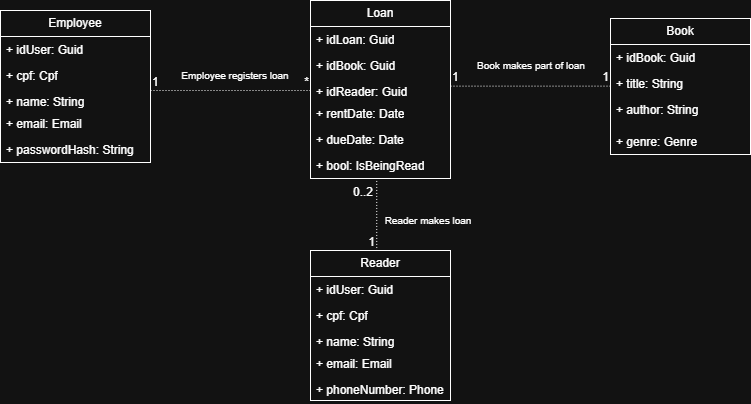

The diagram above was exported from draw.io. Its source (the exported page's mxGraphModel, read from the mxfile embedded in the PNG):
<mxGraphModel dx="1810" dy="536" grid="1" gridSize="10" guides="1" tooltips="1" connect="1" arrows="1" fold="1" page="1" pageScale="1" pageWidth="827" pageHeight="1169" math="0" shadow="0">
  <root>
    <mxCell id="0" />
    <mxCell id="1" parent="0" />
    <mxCell id="pohrobOrkpc67uT-B7Lr-1" value="Book" style="swimlane;fontStyle=0;childLayout=stackLayout;horizontal=1;startSize=26;fillColor=none;horizontalStack=0;resizeParent=1;resizeParentMax=0;resizeLast=0;collapsible=1;marginBottom=0;whiteSpace=wrap;html=1;" parent="1" vertex="1">
      <mxGeometry x="350" y="368" width="140" height="136" as="geometry" />
    </mxCell>
    <mxCell id="pohrobOrkpc67uT-B7Lr-2" value="+ idBook: Guid" style="text;strokeColor=none;fillColor=none;align=left;verticalAlign=top;spacingLeft=4;spacingRight=4;overflow=hidden;rotatable=0;points=[[0,0.5],[1,0.5]];portConstraint=eastwest;whiteSpace=wrap;html=1;" parent="pohrobOrkpc67uT-B7Lr-1" vertex="1">
      <mxGeometry y="26" width="140" height="26" as="geometry" />
    </mxCell>
    <mxCell id="pohrobOrkpc67uT-B7Lr-3" value="+ title: String" style="text;strokeColor=none;fillColor=none;align=left;verticalAlign=top;spacingLeft=4;spacingRight=4;overflow=hidden;rotatable=0;points=[[0,0.5],[1,0.5]];portConstraint=eastwest;whiteSpace=wrap;html=1;" parent="pohrobOrkpc67uT-B7Lr-1" vertex="1">
      <mxGeometry y="52" width="140" height="26" as="geometry" />
    </mxCell>
    <mxCell id="pohrobOrkpc67uT-B7Lr-4" value="+ author: String" style="text;strokeColor=none;fillColor=none;align=left;verticalAlign=top;spacingLeft=4;spacingRight=4;overflow=hidden;rotatable=0;points=[[0,0.5],[1,0.5]];portConstraint=eastwest;whiteSpace=wrap;html=1;" parent="pohrobOrkpc67uT-B7Lr-1" vertex="1">
      <mxGeometry y="78" width="140" height="32" as="geometry" />
    </mxCell>
    <mxCell id="pohrobOrkpc67uT-B7Lr-6" value="+ genre: Genre" style="text;strokeColor=none;fillColor=none;align=left;verticalAlign=top;spacingLeft=4;spacingRight=4;overflow=hidden;rotatable=0;points=[[0,0.5],[1,0.5]];portConstraint=eastwest;whiteSpace=wrap;html=1;" parent="pohrobOrkpc67uT-B7Lr-1" vertex="1">
      <mxGeometry y="110" width="140" height="26" as="geometry" />
    </mxCell>
    <mxCell id="pohrobOrkpc67uT-B7Lr-8" value="Loan" style="swimlane;fontStyle=0;childLayout=stackLayout;horizontal=1;startSize=26;fillColor=none;horizontalStack=0;resizeParent=1;resizeParentMax=0;resizeLast=0;collapsible=1;marginBottom=0;whiteSpace=wrap;html=1;" parent="1" vertex="1">
      <mxGeometry x="50" y="350" width="140" height="178" as="geometry" />
    </mxCell>
    <mxCell id="pohrobOrkpc67uT-B7Lr-9" value="+ idLoan: Guid" style="text;strokeColor=none;fillColor=none;align=left;verticalAlign=top;spacingLeft=4;spacingRight=4;overflow=hidden;rotatable=0;points=[[0,0.5],[1,0.5]];portConstraint=eastwest;whiteSpace=wrap;html=1;" parent="pohrobOrkpc67uT-B7Lr-8" vertex="1">
      <mxGeometry y="26" width="140" height="26" as="geometry" />
    </mxCell>
    <mxCell id="pohrobOrkpc67uT-B7Lr-10" value="+ idBook: Guid" style="text;strokeColor=none;fillColor=none;align=left;verticalAlign=top;spacingLeft=4;spacingRight=4;overflow=hidden;rotatable=0;points=[[0,0.5],[1,0.5]];portConstraint=eastwest;whiteSpace=wrap;html=1;" parent="pohrobOrkpc67uT-B7Lr-8" vertex="1">
      <mxGeometry y="52" width="140" height="26" as="geometry" />
    </mxCell>
    <mxCell id="pohrobOrkpc67uT-B7Lr-11" value="+ idReader: Guid" style="text;strokeColor=none;fillColor=none;align=left;verticalAlign=top;spacingLeft=4;spacingRight=4;overflow=hidden;rotatable=0;points=[[0,0.5],[1,0.5]];portConstraint=eastwest;whiteSpace=wrap;html=1;" parent="pohrobOrkpc67uT-B7Lr-8" vertex="1">
      <mxGeometry y="78" width="140" height="22" as="geometry" />
    </mxCell>
    <mxCell id="pohrobOrkpc67uT-B7Lr-14" value="+ rentDate: Date" style="text;strokeColor=none;fillColor=none;align=left;verticalAlign=top;spacingLeft=4;spacingRight=4;overflow=hidden;rotatable=0;points=[[0,0.5],[1,0.5]];portConstraint=eastwest;whiteSpace=wrap;html=1;" parent="pohrobOrkpc67uT-B7Lr-8" vertex="1">
      <mxGeometry y="100" width="140" height="26" as="geometry" />
    </mxCell>
    <mxCell id="pohrobOrkpc67uT-B7Lr-13" value="+ dueDate: Date" style="text;strokeColor=none;fillColor=none;align=left;verticalAlign=top;spacingLeft=4;spacingRight=4;overflow=hidden;rotatable=0;points=[[0,0.5],[1,0.5]];portConstraint=eastwest;whiteSpace=wrap;html=1;" parent="pohrobOrkpc67uT-B7Lr-8" vertex="1">
      <mxGeometry y="126" width="140" height="26" as="geometry" />
    </mxCell>
    <mxCell id="pohrobOrkpc67uT-B7Lr-12" value="+ bool: IsBeingRead" style="text;strokeColor=none;fillColor=none;align=left;verticalAlign=top;spacingLeft=4;spacingRight=4;overflow=hidden;rotatable=0;points=[[0,0.5],[1,0.5]];portConstraint=eastwest;whiteSpace=wrap;html=1;" parent="pohrobOrkpc67uT-B7Lr-8" vertex="1">
      <mxGeometry y="152" width="140" height="26" as="geometry" />
    </mxCell>
    <mxCell id="pohrobOrkpc67uT-B7Lr-30" value="Employee" style="swimlane;fontStyle=0;childLayout=stackLayout;horizontal=1;startSize=26;fillColor=none;horizontalStack=0;resizeParent=1;resizeParentMax=0;resizeLast=0;collapsible=1;marginBottom=0;whiteSpace=wrap;html=1;" parent="1" vertex="1">
      <mxGeometry x="-260" y="360" width="150" height="152" as="geometry" />
    </mxCell>
    <mxCell id="pohrobOrkpc67uT-B7Lr-31" value="+ idUser: Guid" style="text;strokeColor=none;fillColor=none;align=left;verticalAlign=top;spacingLeft=4;spacingRight=4;overflow=hidden;rotatable=0;points=[[0,0.5],[1,0.5]];portConstraint=eastwest;whiteSpace=wrap;html=1;" parent="pohrobOrkpc67uT-B7Lr-30" vertex="1">
      <mxGeometry y="26" width="150" height="26" as="geometry" />
    </mxCell>
    <mxCell id="pohrobOrkpc67uT-B7Lr-32" value="+ cpf: Cpf" style="text;strokeColor=none;fillColor=none;align=left;verticalAlign=top;spacingLeft=4;spacingRight=4;overflow=hidden;rotatable=0;points=[[0,0.5],[1,0.5]];portConstraint=eastwest;whiteSpace=wrap;html=1;" parent="pohrobOrkpc67uT-B7Lr-30" vertex="1">
      <mxGeometry y="52" width="150" height="26" as="geometry" />
    </mxCell>
    <mxCell id="pohrobOrkpc67uT-B7Lr-33" value="+ name: String" style="text;strokeColor=none;fillColor=none;align=left;verticalAlign=top;spacingLeft=4;spacingRight=4;overflow=hidden;rotatable=0;points=[[0,0.5],[1,0.5]];portConstraint=eastwest;whiteSpace=wrap;html=1;" parent="pohrobOrkpc67uT-B7Lr-30" vertex="1">
      <mxGeometry y="78" width="150" height="22" as="geometry" />
    </mxCell>
    <mxCell id="pohrobOrkpc67uT-B7Lr-34" value="+ email: Email&amp;nbsp;" style="text;strokeColor=none;fillColor=none;align=left;verticalAlign=top;spacingLeft=4;spacingRight=4;overflow=hidden;rotatable=0;points=[[0,0.5],[1,0.5]];portConstraint=eastwest;whiteSpace=wrap;html=1;" parent="pohrobOrkpc67uT-B7Lr-30" vertex="1">
      <mxGeometry y="100" width="150" height="26" as="geometry" />
    </mxCell>
    <mxCell id="pohrobOrkpc67uT-B7Lr-43" value="+ passwordHash: String&amp;nbsp;" style="text;strokeColor=none;fillColor=none;align=left;verticalAlign=top;spacingLeft=4;spacingRight=4;overflow=hidden;rotatable=0;points=[[0,0.5],[1,0.5]];portConstraint=eastwest;whiteSpace=wrap;html=1;" parent="pohrobOrkpc67uT-B7Lr-30" vertex="1">
      <mxGeometry y="126" width="150" height="26" as="geometry" />
    </mxCell>
    <mxCell id="pohrobOrkpc67uT-B7Lr-37" value="Reader" style="swimlane;fontStyle=0;childLayout=stackLayout;horizontal=1;startSize=26;fillColor=none;horizontalStack=0;resizeParent=1;resizeParentMax=0;resizeLast=0;collapsible=1;marginBottom=0;whiteSpace=wrap;html=1;" parent="1" vertex="1">
      <mxGeometry x="50" y="600" width="140" height="150" as="geometry" />
    </mxCell>
    <mxCell id="pohrobOrkpc67uT-B7Lr-38" value="+ idUser: Guid" style="text;strokeColor=none;fillColor=none;align=left;verticalAlign=top;spacingLeft=4;spacingRight=4;overflow=hidden;rotatable=0;points=[[0,0.5],[1,0.5]];portConstraint=eastwest;whiteSpace=wrap;html=1;" parent="pohrobOrkpc67uT-B7Lr-37" vertex="1">
      <mxGeometry y="26" width="140" height="26" as="geometry" />
    </mxCell>
    <mxCell id="pohrobOrkpc67uT-B7Lr-39" value="+ cpf: Cpf" style="text;strokeColor=none;fillColor=none;align=left;verticalAlign=top;spacingLeft=4;spacingRight=4;overflow=hidden;rotatable=0;points=[[0,0.5],[1,0.5]];portConstraint=eastwest;whiteSpace=wrap;html=1;" parent="pohrobOrkpc67uT-B7Lr-37" vertex="1">
      <mxGeometry y="52" width="140" height="26" as="geometry" />
    </mxCell>
    <mxCell id="pohrobOrkpc67uT-B7Lr-40" value="+ name: String" style="text;strokeColor=none;fillColor=none;align=left;verticalAlign=top;spacingLeft=4;spacingRight=4;overflow=hidden;rotatable=0;points=[[0,0.5],[1,0.5]];portConstraint=eastwest;whiteSpace=wrap;html=1;" parent="pohrobOrkpc67uT-B7Lr-37" vertex="1">
      <mxGeometry y="78" width="140" height="22" as="geometry" />
    </mxCell>
    <mxCell id="pohrobOrkpc67uT-B7Lr-41" value="+ email: Email&amp;nbsp;" style="text;strokeColor=none;fillColor=none;align=left;verticalAlign=top;spacingLeft=4;spacingRight=4;overflow=hidden;rotatable=0;points=[[0,0.5],[1,0.5]];portConstraint=eastwest;whiteSpace=wrap;html=1;" parent="pohrobOrkpc67uT-B7Lr-37" vertex="1">
      <mxGeometry y="100" width="140" height="26" as="geometry" />
    </mxCell>
    <mxCell id="pohrobOrkpc67uT-B7Lr-23" value="+ phoneNumber: Phone" style="text;strokeColor=none;fillColor=none;align=left;verticalAlign=top;spacingLeft=4;spacingRight=4;overflow=hidden;rotatable=0;points=[[0,0.5],[1,0.5]];portConstraint=eastwest;whiteSpace=wrap;html=1;" parent="pohrobOrkpc67uT-B7Lr-37" vertex="1">
      <mxGeometry y="126" width="140" height="24" as="geometry" />
    </mxCell>
    <mxCell id="pohrobOrkpc67uT-B7Lr-51" value="" style="endArrow=none;html=1;rounded=0;dashed=1;dashPattern=1 2;" parent="1" edge="1">
      <mxGeometry relative="1" as="geometry">
        <mxPoint x="-110" y="440" as="sourcePoint" />
        <mxPoint x="50" y="440" as="targetPoint" />
      </mxGeometry>
    </mxCell>
    <mxCell id="pohrobOrkpc67uT-B7Lr-52" value="1" style="resizable=0;html=1;whiteSpace=wrap;align=left;verticalAlign=bottom;" parent="pohrobOrkpc67uT-B7Lr-51" connectable="0" vertex="1">
      <mxGeometry x="-1" relative="1" as="geometry" />
    </mxCell>
    <mxCell id="pohrobOrkpc67uT-B7Lr-53" value="*" style="resizable=0;html=1;whiteSpace=wrap;align=right;verticalAlign=bottom;" parent="pohrobOrkpc67uT-B7Lr-51" connectable="0" vertex="1">
      <mxGeometry x="1" relative="1" as="geometry" />
    </mxCell>
    <mxCell id="pohrobOrkpc67uT-B7Lr-54" value="" style="endArrow=none;html=1;rounded=0;dashed=1;dashPattern=1 2;" parent="1" edge="1">
      <mxGeometry relative="1" as="geometry">
        <mxPoint x="190" y="435.66" as="sourcePoint" />
        <mxPoint x="350" y="435.66" as="targetPoint" />
      </mxGeometry>
    </mxCell>
    <mxCell id="pohrobOrkpc67uT-B7Lr-55" value="1" style="resizable=0;html=1;whiteSpace=wrap;align=left;verticalAlign=bottom;" parent="pohrobOrkpc67uT-B7Lr-54" connectable="0" vertex="1">
      <mxGeometry x="-1" relative="1" as="geometry" />
    </mxCell>
    <mxCell id="pohrobOrkpc67uT-B7Lr-56" value="1" style="resizable=0;html=1;whiteSpace=wrap;align=right;verticalAlign=bottom;" parent="pohrobOrkpc67uT-B7Lr-54" connectable="0" vertex="1">
      <mxGeometry x="1" relative="1" as="geometry" />
    </mxCell>
    <mxCell id="pohrobOrkpc67uT-B7Lr-57" value="" style="endArrow=none;html=1;rounded=0;dashed=1;dashPattern=1 2;exitX=0.473;exitY=0.979;exitDx=0;exitDy=0;exitPerimeter=0;entryX=0.473;entryY=0.006;entryDx=0;entryDy=0;entryPerimeter=0;" parent="1" source="pohrobOrkpc67uT-B7Lr-12" target="pohrobOrkpc67uT-B7Lr-37" edge="1">
      <mxGeometry relative="1" as="geometry">
        <mxPoint x="100" y="570" as="sourcePoint" />
        <mxPoint x="260" y="570" as="targetPoint" />
      </mxGeometry>
    </mxCell>
    <mxCell id="pohrobOrkpc67uT-B7Lr-58" value="0..2" style="resizable=0;html=1;whiteSpace=wrap;align=left;verticalAlign=bottom;" parent="pohrobOrkpc67uT-B7Lr-57" connectable="0" vertex="1">
      <mxGeometry x="-1" relative="1" as="geometry">
        <mxPoint x="-25" y="23" as="offset" />
      </mxGeometry>
    </mxCell>
    <mxCell id="pohrobOrkpc67uT-B7Lr-59" value="1" style="resizable=0;html=1;whiteSpace=wrap;align=right;verticalAlign=bottom;" parent="pohrobOrkpc67uT-B7Lr-57" connectable="0" vertex="1">
      <mxGeometry x="1" relative="1" as="geometry" />
    </mxCell>
    <mxCell id="pohrobOrkpc67uT-B7Lr-60" value="&lt;font style=&quot;font-size: 10px;&quot;&gt;Employee registers loan&lt;/font&gt;" style="text;html=1;whiteSpace=wrap;strokeColor=none;fillColor=none;align=center;verticalAlign=middle;rounded=0;" parent="1" vertex="1">
      <mxGeometry x="-80" y="410" width="110" height="30" as="geometry" />
    </mxCell>
    <mxCell id="pohrobOrkpc67uT-B7Lr-61" value="&lt;font style=&quot;font-size: 10px;&quot;&gt;Reader makes loan&lt;/font&gt;" style="text;html=1;whiteSpace=wrap;strokeColor=none;fillColor=none;align=center;verticalAlign=middle;rounded=0;" parent="1" vertex="1">
      <mxGeometry x="120" y="555" width="96" height="30" as="geometry" />
    </mxCell>
    <mxCell id="pohrobOrkpc67uT-B7Lr-62" value="&lt;font style=&quot;font-size: 10px;&quot;&gt;Book makes part of loan&lt;/font&gt;" style="text;html=1;whiteSpace=wrap;strokeColor=none;fillColor=none;align=center;verticalAlign=middle;rounded=0;" parent="1" vertex="1">
      <mxGeometry x="216" y="400" width="110" height="30" as="geometry" />
    </mxCell>
  </root>
</mxGraphModel>